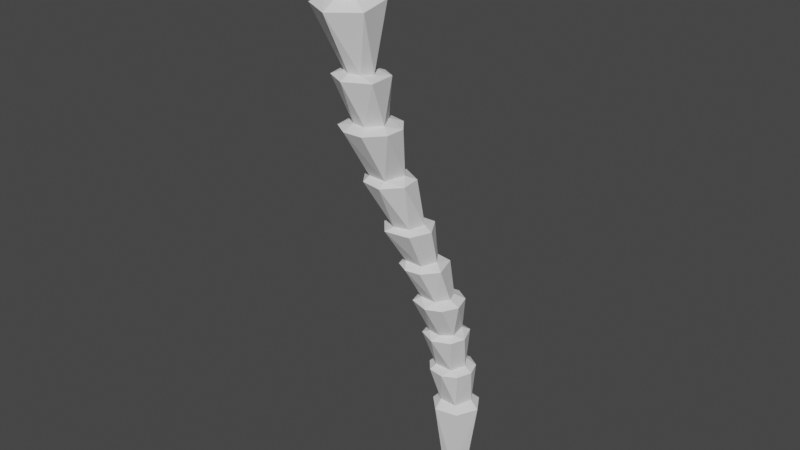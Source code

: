 # Source: Palmtrunk03.blend  (saved by Blender 2.80.75; exported with 4.5.12 LTS)
import bpy
from mathutils import Matrix  # noqa: F401  (used for matrix-valued properties, if any)

bpy.ops.wm.read_factory_settings(use_empty=True)
scene = bpy.context.scene
scene.name = 'Scene'

# ---- collections
col_collection = bpy.data.collections.new('Collection'); scene.collection.children.link(col_collection)

# ---- world
world_world = bpy.data.worlds.new('World'); scene.world = world_world
world_world.use_nodes = True; world_world.node_tree.nodes.clear()
_N = world_world.node_tree.nodes; _L = world_world.node_tree.links
n0 = _N.new('ShaderNodeOutputWorld'); n0.name = 'World Output'; n0.location = (300, 300)
n1 = _N.new('ShaderNodeBackground'); n1.name = 'Background'; n1.location = (10, 300)
n1.inputs[0].default_value = (0.05088, 0.05088, 0.05088, 1.0)
_L.new(n1.outputs[0], n0.inputs[0])
n0.is_active_output = True
world_world.color = (0.05088, 0.05088, 0.05088)
world_world.use_sun_shadow = False
world_world.sun_shadow_jitter_overblur = 0.0

# ---- meshes
me_cylinder = bpy.data.meshes.new('Cylinder')
me_cylinder.from_pydata([(-0.4304, 0.5686, -9.902), (0.03893, 0.5416, -9.902), (0.257, 0.1566, -13.3), (0.3969, 0.166, -9.899), (0.02893, -0.407, -13.3), (0.1647, -0.5426, -9.906), (-0.4503, -0.3916, -13.29), (-0.5597, -0.5381, -9.902), (-0.677, 0.07875, -13.3), (-0.8393, 0.06607, -9.902), (-0.2656, 0.466, -13.3), (-0.8473, -1.529, -1.569), (-0.3693, -1.935, -1.57), (-0.5293, -2.584, -1.57), (-1.115, -2.749, -1.57), (-1.558, -2.36, -1.57), (-1.448, -1.72, -1.572), (0.01212, -0.609, -4.835), (-0.2302, -1.143, -6.51), (-1.383, -1.616, -3.189), (-1.074, -1.071, -4.829), (-1.037, -0.474, -6.511), (-0.941, -0.2698, -8.184), (-0.5132, -0.9621, -3.191), (-0.3952, -0.4018, -4.832), (0.1719, -0.793, -6.518), (-0.68, -0.7305, -8.191), (-0.7577, -1.074, -6.517), (-0.8116, -1.533, -4.837), (-1.116, -2.075, -3.196), (-0.7417, 0.2708, -8.186), (-0.9027, -0.5664, -4.835), (-1.209, -1.11, -3.196), (-0.02338, 0.3541, -8.191), (0.05181, -0.1001, -6.509), (-0.3887, -2.085, -3.19), (0.04408, -0.7375, -8.188), (-0.6263, 0.03014, -6.515), (-0.1481, -1.476, -3.191), (0.2846, -0.1491, -8.183), (-0.146, -1.565, -4.831), (0.1606, -1.054, -4.832), (-0.1563, -1.085, -8.36), (0.3889, -0.7888, -8.357), (-0.75, 0.641, -8.361), (-1.196, 0.088, -8.358), (0.6073, -0.1794, -8.362), (0.4028, 0.4055, -8.357), (-1.168, -0.5102, -8.356), (-0.7738, -0.9883, -8.357), (-0.1103, 0.7165, -8.358), (-0.4061, -1.428, -6.7), (0.1995, 0.2199, -6.709), (-1.308, -0.264, -6.705), (0.2847, -1.105, -6.703), (-1.092, -1.104, -6.706), (-0.6872, 0.3554, -6.702), (0.4985, -0.529, -6.702), (0.3262, -0.3223, -5.053), (-1.118, -1.666, -5.06), (-0.3443, -1.919, -5.055), (-0.2193, 0.006118, -5.056), (-1.41, -0.6801, -5.059), (0.2367, -1.647, -5.056), (-0.805, -0.0433, -5.059), (0.5492, -1.038, -5.058), (-0.2902, -2.297, -3.403), (-0.1116, -0.7376, -3.411), (-1.651, -1.23, -3.404), (-1.427, -2.088, -3.409), (-1.015, -0.599, -3.406), (0.1946, -1.689, -3.406), (-0.8934, -2.386, -3.406), (-1.876, -2.359, -1.73), (-0.4657, -1.224, -1.733), (-0.3409, -2.838, -1.729), (-1.412, -1.233, -1.733), (-0.005044, -2.007, -1.729), (-1.337, -2.978, -1.737), (-1.846, -1.74, -1.732), (-1.241, -4.053, 2.545), (-1.764, -2.955, 2.546), (-1.767, -4.005, 2.545), (-1.185, -2.881, 2.54), (-0.8232, -3.55, 2.546), (-2.112, -3.448, 2.541), (0.3459, 0.7763, -10.15), (0.7897, 0.06387, -10.14), (0.3891, -0.7667, -10.15), (-0.516, -0.9488, -10.15), (-1.09, -0.3518, -10.15), (-1.117, 0.2965, -10.15), (-0.4642, 0.9527, -10.15), (-0.9529, -3.395, 0.4628), (-1.417, -2.215, 0.4609), (-0.7188, -2.606, 0.4658), (-1.678, -3.362, 0.4648), (-1.946, -2.772, 0.4639), (-0.9571, -3.711, 0.272), (-2.012, -2.209, 0.2752), (-0.4635, -2.254, 0.2717), (-1.289, -1.829, 0.2783), (-1.77, -3.58, 0.2772), (-2.2, -3.001, 0.2727), (-0.365, -3.064, 0.2778), (-0.4552, -3.827, 2.379), (-2.547, -3.015, 2.379), (-1.027, -4.472, 2.38), (-0.8938, -2.471, 2.379), (-1.722, -2.296, 2.378), (-1.786, -4.501, 2.38), (-0.4214, -3.059, 2.381), (-2.411, -4.095, 2.375), (-2.064, -3.631, 4.409), (-1.193, -4.248, 4.393), (-1.646, -2.697, 9.778), (-0.5933, -4.151, 9.736), (-1.613, -4.383, 4.406), (-1.381, -3.32, 4.341), (-0.8071, -3.282, 9.737), (-1.971, -4.195, 4.412), (-1.018, -3.796, 4.339), (-2.502, -3.58, 4.266), (-1.557, -4.829, 4.255), (-2.077, -2.946, 4.205), (-0.7389, -3.234, 4.225), (-2.367, -4.415, 4.252), (-0.6539, -4.313, 4.238), (-1.363, -2.865, 4.187), (-0.6901, -4.617, 6.604), (-3.065, -3.537, 6.592), (-1.738, -5.346, 6.583), (-1.992, -2.795, 6.764), (-0.7895, -3.393, 6.768), (-2.923, -4.736, 6.589), (-2.999, -4.596, 9.736), (-2.235, -5.211, 9.736), (-1.146, -5.093, 9.802), (-2.675, -3.002, 9.736), (-3.127, -3.754, 9.797), (-3.165, -4.695, 9.082), (-2.567, -3.84, 6.89), (-3.312, -3.723, 9.153), (-1.024, -5.269, 9.159), (-1.232, -4.393, 6.89), (-2.789, -2.855, 9.083), (-1.602, -2.502, 9.132), (-1.259, -3.516, 6.887), (-2.113, -3.32, 6.889), (-2.282, -5.405, 9.083), (-1.781, -4.726, 6.889), (-2.386, -4.507, 6.891), (-0.3859, -4.181, 9.083), (-0.6901, -4.617, 6.604), (-2.923, -4.736, 6.589), (-1.738, -5.346, 6.583), (-3.065, -3.537, 6.592), (-1.992, -2.795, 6.764), (-0.7895, -3.393, 6.768), (-0.6328, -3.178, 9.083)], [], [(1, 86, 92), (3, 87, 86), (87, 5, 88), (5, 89, 88), (7, 90, 89), (9, 91, 90), (76, 11, 74), (74, 12, 77), (75, 13, 14), (78, 14, 15), (75, 14, 78), (45, 22, 30), (62, 20, 31), (68, 19, 32), (51, 18, 27), (60, 40, 28), (72, 35, 29), (57, 34, 25), (49, 26, 48), (71, 35, 66), (66, 35, 72), (47, 39, 46), (52, 34, 57), (67, 38, 71), (68, 32, 70), (48, 22, 45), (53, 21, 37), (51, 27, 55), (72, 29, 69), (57, 25, 54), (70, 23, 67), (43, 36, 42), (54, 18, 51), (63, 40, 60), (60, 28, 59), (64, 31, 24), (92, 91, 9, 0), (1, 47, 3), (7, 48, 9), (5, 43, 42), (0, 50, 1), (0, 44, 50), (9, 48, 45), (1, 50, 47), (7, 49, 48), (26, 55, 22), (36, 54, 51), (33, 52, 39), (39, 52, 57), (25, 63, 18), (27, 59, 21), (18, 63, 60), (37, 61, 34), (37, 64, 61), (21, 62, 37), (25, 65, 63), (34, 61, 58), (28, 69, 20), (31, 70, 24), (40, 71, 66), (29, 78, 73), (23, 76, 74), (32, 76, 23), (29, 73, 19), (112, 82, 85), (110, 82, 112), (108, 83, 111), (109, 81, 83), (106, 81, 109), (109, 83, 108), (111, 84, 105), (92, 10, 8), (90, 8, 6), (89, 6, 4), (86, 2, 10), (104, 93, 98), (99, 97, 94), (98, 93, 96), (102, 96, 103), (100, 95, 104), (103, 96, 97), (12, 100, 104), (14, 102, 15), (16, 101, 11), (13, 98, 14), (15, 103, 16), (97, 106, 94), (94, 108, 95), (96, 112, 97), (128, 118, 125), (127, 114, 123), (84, 127, 80), (80, 127, 123), (80, 123, 82), (81, 124, 83), (83, 125, 84), (82, 126, 85), (120, 134, 113), (121, 129, 114), (114, 129, 131), (114, 131, 117), (113, 132, 118), (0, 1, 92), (1, 3, 86), (3, 5, 87), (89, 5, 7), (7, 9, 90), (74, 11, 12), (8, 10, 2, 4, 6), (13, 75, 77, 12), (76, 16, 11), (15, 16, 79, 73), (76, 79, 16), (36, 26, 49, 42), (73, 78, 15), (142, 140, 135, 139), (140, 149, 136, 135), (135, 136, 139), (24, 17, 58, 61), (47, 50, 33), (41, 65, 58, 17), (40, 63, 65, 41), (56, 53, 37), (64, 62, 31), (39, 36, 43, 46), (47, 33, 39), (67, 23, 38), (44, 45, 30), (30, 33, 50, 44), (71, 38, 35), (34, 52, 56, 37), (61, 64, 24), (53, 55, 21), (62, 59, 20), (68, 69, 19), (46, 43, 5, 3), (70, 32, 23), (48, 26, 22), (55, 27, 21), (59, 28, 20), (69, 29, 19), (54, 25, 18), (44, 0, 9, 45), (42, 49, 7, 5), (3, 47, 46), (57, 54, 36, 39), (33, 56, 52), (22, 55, 53), (33, 30, 56), (67, 71, 41, 17), (26, 51, 55), (30, 53, 56), (26, 36, 51), (30, 22, 53), (27, 60, 59), (21, 59, 62), (37, 62, 64), (34, 58, 65), (25, 34, 65), (27, 18, 60), (24, 70, 67), (20, 69, 68), (28, 72, 69), (40, 41, 71), (31, 68, 70), (74, 77, 38, 23), (40, 66, 72), (17, 24, 67), (28, 40, 72), (31, 20, 68), (32, 19, 79), (29, 35, 78), (19, 73, 79), (35, 75, 78), (77, 75, 35, 38), (32, 79, 76), (80, 82, 110, 107), (111, 83, 84), (84, 80, 107, 105), (106, 85, 81), (4, 2, 87, 88), (106, 112, 85), (91, 92, 8), (90, 91, 8), (89, 90, 6), (88, 89, 4), (95, 100, 101, 94), (86, 87, 2), (92, 86, 10), (104, 95, 93), (99, 103, 97), (110, 96, 93, 107), (101, 99, 94), (102, 98, 96), (15, 102, 103), (14, 98, 102), (12, 11, 100), (16, 99, 101), (11, 101, 100), (16, 103, 99), (13, 104, 98), (13, 12, 104), (95, 111, 105), (93, 95, 105), (97, 112, 106), (93, 105, 107), (94, 109, 108), (94, 106, 109), (120, 126, 123, 117), (95, 108, 111), (96, 110, 112), (127, 125, 121), (125, 118, 121), (119, 115, 137), (128, 124, 118), (136, 137, 139), (124, 113, 118), (138, 139, 115), (123, 114, 117), (124, 122, 113), (115, 139, 137), (119, 137, 116), (122, 126, 113), (129, 133, 158, 153), (127, 121, 114), (126, 120, 113), (124, 81, 85, 122), (85, 126, 122), (131, 134, 120, 117), (83, 128, 125), (83, 124, 128), (82, 123, 126), (84, 125, 127), (121, 133, 129), (113, 134, 130), (113, 130, 132), (118, 132, 133), (121, 118, 133), (131, 129, 153, 155), (133, 132, 157, 158), (130, 134, 154, 156), (132, 130, 156, 157), (134, 131, 155, 154), (146, 145, 138, 115), (155, 151, 154), (156, 148, 157), (156, 141, 148), (153, 144, 155), (154, 151, 141), (147, 159, 152), (150, 149, 151), (150, 143, 149), (141, 145, 148), (148, 146, 147), (141, 142, 145), (144, 152, 143), (141, 140, 142), (151, 140, 141), (149, 143, 137, 136), (143, 152, 116, 137), (152, 159, 119, 116), (159, 146, 115, 119), (145, 142, 139, 138), (144, 153, 158, 147), (155, 150, 151), (158, 157, 147), (157, 148, 147), (155, 144, 150), (156, 154, 141), (151, 149, 140), (148, 145, 146), (147, 146, 159), (150, 144, 143), (144, 147, 152)])
_uv = me_cylinder.uv_layers.new(name='UVMap')
_uv.uv.foreach_set('vector', [0.9336, 1.0, 0.9029, 0.9623, 0.982, 0.9623, 0.7971, 1.0, 0.7617, 0.9623, 0.9029, 0.9623, 0.7617, 0.9623, 0.599, 1.0, 0.6051, 0.9623, 0.599, 1.0, 0.4486, 0.9623, 0.6051, 0.9623, 0.406, 1.0, 0.3092, 0.9623, 0.4486, 0.9623, 0.23, 1.0, 0.1993, 0.9623, 0.3092, 0.9623, 0.07816, 1.0, 0.01307, 1.0, 0.0, 1.0, 0.917, 1.0, 0.8012, 1.0, 0.7611, 1.0, 0.6084, 1.0, 0.6248, 1.0, 0.4637, 1.0, 0.4377, 1.0, 0.4637, 1.0, 0.3074, 1.0, 0.6084, 1.0, 0.4637, 1.0, 0.4377, 1.0, 0.2031, 1.0, 0.2656, 1.0, 0.1131, 1.0, 0.2084, 1.0, 0.2656, 1.0, 0.1245, 1.0, 0.2079, 1.0, 0.2656, 1.0, 0.1248, 1.0, 0.4999, 1.0, 0.5469, 1.0, 0.4058, 1.0, 0.5152, 1.0, 0.582, 1.0, 0.406, 1.0, 0.4719, 1.0, 0.5989, 1.0, 0.406, 1.0, 0.7461, 1.0, 0.8746, 1.0, 0.6877, 1.0, 0.4176, 1.0, 0.406, 1.0, 0.3086, 1.0, 0.7143, 1.0, 0.5989, 1.0, 0.5776, 1.0, 0.5776, 1.0, 0.5989, 1.0, 0.4719, 1.0, 0.8594, 1.0, 0.7656, 1.0, 0.7499, 1.0, 0.8902, 1.0, 0.8746, 1.0, 0.7461, 1.0, 0.8901, 1.0, 0.7702, 1.0, 0.7143, 1.0, 0.2079, 1.0, 0.1248, 1.0, 0.0506, 1.0, 0.3086, 1.0, 0.2656, 1.0, 0.2031, 1.0, 0.2084, 1.0, 0.2306, 1.0, 0.05835, 1.0, 0.4999, 1.0, 0.4058, 1.0, 0.3637, 1.0, 0.4719, 1.0, 0.406, 1.0, 0.3636, 1.0, 0.7461, 1.0, 0.6877, 1.0, 0.6361, 1.0, 1.0, 1.0, 0.9345, 1.0, 0.8901, 1.0, 0.6364, 1.0, 0.5988, 1.0, 0.5275, 1.0, 0.6361, 1.0, 0.5469, 1.0, 0.4999, 1.0, 0.6211, 1.0, 0.582, 1.0, 0.5152, 1.0, 0.5152, 1.0, 0.406, 1.0, 0.3798, 1.0, 0.06286, 1.0, 0.1245, 1.0, 0.01296, 1.0, 0.04862, 0.9623, 0.1993, 0.9623, 0.23, 1.0, 0.05801, 1.0, 0.9336, 1.0, 0.8594, 1.0, 0.7971, 1.0, 0.406, 1.0, 0.3086, 1.0, 0.23, 1.0, 0.599, 1.0, 0.6364, 1.0, 0.5275, 1.0, 1.0, 1.0, 0.9653, 1.0, 0.9336, 1.0, 0.05801, 1.0, 0.07838, 1.0, 0.0, 1.0, 0.23, 1.0, 0.3086, 1.0, 0.2031, 1.0, 0.9336, 1.0, 0.9653, 1.0, 0.8594, 1.0, 0.406, 1.0, 0.4176, 1.0, 0.3086, 1.0, 0.406, 1.0, 0.3637, 1.0, 0.2656, 1.0, 0.5988, 1.0, 0.6361, 1.0, 0.4999, 1.0, 0.9217, 1.0, 0.8902, 1.0, 0.7656, 1.0, 0.7656, 1.0, 0.8902, 1.0, 0.7461, 1.0, 0.6877, 1.0, 0.6211, 1.0, 0.5469, 1.0, 0.4058, 1.0, 0.3798, 1.0, 0.2306, 1.0, 0.5469, 1.0, 0.6211, 1.0, 0.5152, 1.0, 1.0, 1.0, 0.9655, 1.0, 0.8746, 1.0, 0.05835, 1.0, 0.06286, 1.0, 0.0, 1.0, 0.2306, 1.0, 0.2084, 1.0, 0.05835, 1.0, 0.6877, 1.0, 0.7344, 1.0, 0.6211, 1.0, 0.8746, 1.0, 0.9655, 1.0, 0.8594, 1.0, 0.406, 1.0, 0.3636, 1.0, 0.2656, 1.0, 0.1245, 1.0, 0.0506, 1.0, 0.01296, 1.0, 0.582, 1.0, 0.7143, 1.0, 0.5776, 1.0, 0.406, 1.0, 0.4377, 1.0, 0.2971, 1.0, 0.01333, 1.0, 0.07816, 1.0, 0.0, 1.0, 0.1248, 1.0, 0.07816, 1.0, 0.01333, 1.0, 0.406, 1.0, 0.2971, 1.0, 0.2656, 1.0, 0.3488, 1.0, 0.4173, 1.0, 0.2445, 1.0, 0.4558, 1.0, 0.4173, 1.0, 0.3488, 1.0, 0.9102, 1.0, 0.9296, 1.0, 0.8012, 1.0, 0.04113, 1.0, 0.09001, 1.0, 0.01288, 1.0, 0.1924, 1.0, 0.09001, 1.0, 0.04113, 1.0, 0.987, 1.0, 0.9296, 1.0, 0.9102, 1.0, 0.8012, 1.0, 0.7302, 1.0, 0.6913, 1.0, 0.04862, 0.9623, 0.03936, 0.5, 0.2233, 0.5, 0.3092, 0.9623, 0.2233, 0.5, 0.4113, 0.5, 0.4486, 0.9623, 0.4113, 0.5, 0.5839, 0.5, 0.9029, 0.9623, 0.8006, 0.5, 0.9769, 0.5, 0.7028, 1.0, 0.5945, 1.0, 0.5509, 1.0, 0.1452, 1.0, 0.2295, 1.0, 0.04206, 1.0, 0.5509, 1.0, 0.5945, 1.0, 0.4012, 1.0, 0.4098, 1.0, 0.4012, 1.0, 0.2855, 1.0, 0.8437, 1.0, 0.8135, 1.0, 0.7028, 1.0, 0.2855, 1.0, 0.4012, 1.0, 0.2295, 1.0, 0.8012, 1.0, 0.8437, 1.0, 0.7028, 1.0, 0.4637, 1.0, 0.4098, 1.0, 0.3074, 1.0, 0.1359, 1.0, 0.03515, 1.0, 0.01307, 1.0, 0.6248, 1.0, 0.5509, 1.0, 0.4637, 1.0, 0.3074, 1.0, 0.2855, 1.0, 0.1359, 1.0, 0.2295, 1.0, 0.1924, 1.0, 0.04206, 1.0, 0.9649, 1.0, 0.9102, 1.0, 0.8135, 1.0, 0.4012, 1.0, 0.3488, 1.0, 0.2295, 1.0, 0.9728, 1.0, 0.9416, 1.0, 0.8482, 1.0, 0.672, 1.0, 0.6204, 1.0, 0.4997, 1.0, 0.7302, 1.0, 0.672, 1.0, 0.558, 1.0, 0.558, 1.0, 0.672, 1.0, 0.4997, 1.0, 0.558, 1.0, 0.4997, 1.0, 0.4173, 1.0, 0.09001, 1.0, 0.08272, 1.0, 0.01288, 1.0, 0.9296, 1.0, 0.8482, 1.0, 0.7302, 1.0, 0.4173, 1.0, 0.3489, 1.0, 0.2445, 1.0, 0.3595, 1.0, 0.344, 1.0, 0.182, 1.0, 0.7657, 1.0, 0.6718, 1.0, 0.6204, 1.0, 0.6204, 1.0, 0.6718, 1.0, 0.5113, 1.0, 0.6204, 1.0, 0.5113, 1.0, 0.4845, 1.0, 0.182, 1.0, 0.03471, 1.0, 0.02741, 1.0, 1.0, 1.0, 0.9336, 1.0, 0.982, 0.9623, 0.9336, 1.0, 0.7971, 1.0, 0.9029, 0.9623, 0.7971, 1.0, 0.599, 1.0, 0.7617, 0.9623, 0.4486, 0.9623, 0.599, 1.0, 0.406, 1.0, 0.406, 1.0, 0.23, 1.0, 0.3092, 0.9623, 0.917, 1.0, 0.9633, 1.0, 0.8012, 1.0, 0.5311, 0.2871, 0.7215, 0.4749, 0.9557, 0.3177, 0.8641, 0.05421, 0.6281, 0.05418, 0.6248, 1.0, 0.6084, 1.0, 0.7611, 1.0, 0.8012, 1.0, 0.07816, 1.0, 0.1359, 1.0, 0.01307, 1.0, 0.3074, 1.0, 0.1359, 1.0, 0.1914, 1.0, 0.2971, 1.0, 0.07816, 1.0, 0.1914, 1.0, 0.1359, 1.0, 0.5988, 1.0, 0.406, 1.0, 0.4176, 1.0, 0.5275, 1.0, 0.2971, 1.0, 0.4377, 1.0, 0.3074, 1.0, 0.215, 1.0, 0.3282, 1.0, 0.3282, 1.0, 0.215, 1.0, 0.3282, 1.0, 0.4531, 1.0, 0.4531, 1.0, 0.3282, 1.0, 0.3282, 1.0, 0.4531, 1.0, 0.215, 1.0, 0.9773, 1.0, 0.8637, 1.0, 0.8594, 1.0, 0.9655, 1.0, 0.8594, 1.0, 0.9653, 1.0, 0.9217, 1.0, 0.739, 1.0, 0.7344, 1.0, 0.8594, 1.0, 0.8637, 1.0, 0.582, 1.0, 0.6211, 1.0, 0.7344, 1.0, 0.739, 1.0, 0.051, 1.0, 0.2084, 1.0, 0.05835, 1.0, 0.06286, 1.0, 0.2084, 1.0, 0.1245, 1.0, 0.7656, 1.0, 0.5988, 1.0, 0.6364, 1.0, 0.7499, 1.0, 0.8594, 1.0, 0.9217, 1.0, 0.7656, 1.0, 0.8901, 1.0, 0.9345, 1.0, 0.7702, 1.0, 0.07838, 1.0, 0.2031, 1.0, 0.1131, 1.0, 0.1131, 1.0, 0.0, 1.0, 0.0, 1.0, 0.07838, 1.0, 0.7143, 1.0, 0.7702, 1.0, 0.5989, 1.0, 0.8746, 1.0, 0.8902, 1.0, 1.0, 1.0, 1.0, 1.0, 0.0, 1.0, 0.06286, 1.0, 0.01296, 1.0, 0.2084, 1.0, 0.3637, 1.0, 0.2306, 1.0, 0.2084, 1.0, 0.3798, 1.0, 0.2656, 1.0, 0.2079, 1.0, 0.3636, 1.0, 0.2656, 1.0, 0.7499, 1.0, 0.6364, 1.0, 0.599, 1.0, 0.7971, 1.0, 0.0506, 1.0, 0.1248, 1.0, 0.01333, 1.0, 0.3086, 1.0, 0.406, 1.0, 0.2656, 1.0, 0.3637, 1.0, 0.4058, 1.0, 0.2306, 1.0, 0.3798, 1.0, 0.406, 1.0, 0.2656, 1.0, 0.3636, 1.0, 0.406, 1.0, 0.2656, 1.0, 0.6361, 1.0, 0.6877, 1.0, 0.5469, 1.0, 0.07838, 1.0, 0.05801, 1.0, 0.23, 1.0, 0.2031, 1.0, 0.5275, 1.0, 0.4176, 1.0, 0.406, 1.0, 0.599, 1.0, 0.7971, 1.0, 0.8594, 1.0, 0.7499, 1.0, 0.7461, 1.0, 0.6361, 1.0, 0.5988, 1.0, 0.7656, 1.0, 0.9217, 1.0, 1.0, 1.0, 0.8902, 1.0, 0.2656, 1.0, 0.3637, 1.0, 0.2084, 1.0, 0.0, 1.0, 0.1131, 1.0, 0.051, 1.0, 0.8901, 1.0, 0.7143, 1.0, 0.739, 1.0, 0.8637, 1.0, 0.406, 1.0, 0.4999, 1.0, 0.3637, 1.0, 0.1131, 1.0, 0.2084, 1.0, 0.051, 1.0, 0.406, 1.0, 0.5988, 1.0, 0.4999, 1.0, 0.1131, 1.0, 0.2656, 1.0, 0.2084, 1.0, 0.4058, 1.0, 0.5152, 1.0, 0.3798, 1.0, 0.2306, 1.0, 0.3798, 1.0, 0.2084, 1.0, 0.05835, 1.0, 0.2084, 1.0, 0.06286, 1.0, 0.8746, 1.0, 0.8594, 1.0, 0.7344, 1.0, 0.6877, 1.0, 0.8746, 1.0, 0.7344, 1.0, 0.4058, 1.0, 0.5469, 1.0, 0.5152, 1.0, 0.9773, 1.0, 1.0, 1.0, 0.8901, 1.0, 0.2656, 1.0, 0.3636, 1.0, 0.2079, 1.0, 0.406, 1.0, 0.4719, 1.0, 0.3636, 1.0, 0.582, 1.0, 0.739, 1.0, 0.7143, 1.0, 0.1245, 1.0, 0.2079, 1.0, 0.0506, 1.0, 0.917, 1.0, 0.7611, 1.0, 0.7702, 1.0, 0.9345, 1.0, 0.582, 1.0, 0.5776, 1.0, 0.4719, 1.0, 0.8637, 1.0, 0.9773, 1.0, 0.8901, 1.0, 0.406, 1.0, 0.582, 1.0, 0.4719, 1.0, 0.1245, 1.0, 0.2656, 1.0, 0.2079, 1.0, 0.1248, 1.0, 0.2656, 1.0, 0.1914, 1.0, 0.406, 1.0, 0.5989, 1.0, 0.4377, 1.0, 0.2656, 1.0, 0.2971, 1.0, 0.1914, 1.0, 0.5989, 1.0, 0.6084, 1.0, 0.4377, 1.0, 0.7611, 1.0, 0.6084, 1.0, 0.5989, 1.0, 0.7702, 1.0, 0.1248, 1.0, 0.1914, 1.0, 0.07816, 1.0, 0.558, 1.0, 0.4173, 1.0, 0.4558, 1.0, 0.567, 1.0, 0.8012, 1.0, 0.9296, 1.0, 0.7302, 1.0, 0.7302, 1.0, 0.558, 1.0, 0.567, 1.0, 0.6913, 1.0, 0.1924, 1.0, 0.2445, 1.0, 0.09001, 1.0, 0.5839, 0.5, 0.8006, 0.5, 0.7617, 0.9623, 0.6051, 0.9623, 0.1924, 1.0, 0.3488, 1.0, 0.2445, 1.0, 0.1993, 0.9623, 0.04862, 0.9623, 0.2233, 0.5, 0.3092, 0.9623, 0.1993, 0.9623, 0.2233, 0.5, 0.4486, 0.9623, 0.3092, 0.9623, 0.4113, 0.5, 0.6051, 0.9623, 0.4486, 0.9623, 0.5839, 0.5, 0.8135, 1.0, 0.8437, 1.0, 0.983, 1.0, 0.9649, 1.0, 0.9029, 0.9623, 0.7617, 0.9623, 0.8006, 0.5, 0.982, 0.9623, 0.9029, 0.9623, 0.9769, 0.5, 0.7028, 1.0, 0.8135, 1.0, 0.5945, 1.0, 0.1452, 1.0, 0.2855, 1.0, 0.2295, 1.0, 0.4558, 1.0, 0.4012, 1.0, 0.5945, 1.0, 0.567, 1.0, 0.03515, 1.0, 0.1452, 1.0, 0.04206, 1.0, 0.4098, 1.0, 0.5509, 1.0, 0.4012, 1.0, 0.3074, 1.0, 0.4098, 1.0, 0.2855, 1.0, 0.4637, 1.0, 0.5509, 1.0, 0.4098, 1.0, 0.8012, 1.0, 0.9633, 1.0, 0.8437, 1.0, 0.1359, 1.0, 0.1452, 1.0, 0.03515, 1.0, 0.9633, 1.0, 0.983, 1.0, 0.8437, 1.0, 0.1359, 1.0, 0.2855, 1.0, 0.1452, 1.0, 0.6248, 1.0, 0.7028, 1.0, 0.5509, 1.0, 0.6248, 1.0, 0.8012, 1.0, 0.7028, 1.0, 0.8135, 1.0, 0.8012, 1.0, 0.6913, 1.0, 0.5945, 1.0, 0.8135, 1.0, 0.6913, 1.0, 0.2295, 1.0, 0.3488, 1.0, 0.1924, 1.0, 0.5945, 1.0, 0.6913, 1.0, 0.567, 1.0, 0.9649, 1.0, 0.987, 1.0, 0.9102, 1.0, 0.04206, 1.0, 0.1924, 1.0, 0.04113, 1.0, 0.3595, 1.0, 0.3489, 1.0, 0.4997, 1.0, 0.4845, 1.0, 0.8135, 1.0, 0.9102, 1.0, 0.8012, 1.0, 0.4012, 1.0, 0.4558, 1.0, 0.3488, 1.0, 0.672, 1.0, 0.8482, 1.0, 0.7657, 1.0, 0.8482, 1.0, 0.9416, 1.0, 0.7657, 1.0, 0.8436, 1.0, 0.967, 1.0, 0.5881, 1.0, 0.0, 1.0, 0.08272, 1.0, 0.02741, 1.0, 0.4531, 1.0, 0.5881, 1.0, 0.215, 1.0, 0.08272, 1.0, 0.182, 1.0, 0.02741, 1.0, 0.1094, 1.0, 0.215, 1.0, 0.01852, 1.0, 0.4997, 1.0, 0.6204, 1.0, 0.4845, 1.0, 0.08272, 1.0, 0.2077, 1.0, 0.182, 1.0, 0.3075, 0.4586, 0.05391, 0.2444, 0.3814, 0.1267, 0.8436, 1.0, 0.5881, 1.0, 0.7298, 1.0, 0.2077, 1.0, 0.3489, 1.0, 0.182, 1.0, 0.6718, 1.0, 0.8333, 1.0, 0.8333, 1.0, 0.6718, 1.0, 0.672, 1.0, 0.7657, 1.0, 0.6204, 1.0, 0.3489, 1.0, 0.3595, 1.0, 0.182, 1.0, 0.08272, 1.0, 0.09001, 1.0, 0.2445, 1.0, 0.2077, 1.0, 0.2445, 1.0, 0.3489, 1.0, 0.2077, 1.0, 0.5113, 1.0, 0.344, 1.0, 0.3595, 1.0, 0.4845, 1.0, 0.9296, 1.0, 0.9728, 1.0, 0.8482, 1.0, 0.01288, 1.0, 0.08272, 1.0, 0.0, 1.0, 0.4173, 1.0, 0.4997, 1.0, 0.3489, 1.0, 0.7302, 1.0, 0.8482, 1.0, 0.672, 1.0, 0.7657, 1.0, 0.8333, 1.0, 0.6718, 1.0, 0.182, 1.0, 0.344, 1.0, 0.1925, 1.0, 0.182, 1.0, 0.1925, 1.0, 0.03471, 1.0, 0.9416, 1.0, 0.9688, 1.0, 0.8333, 1.0, 0.7657, 1.0, 0.9416, 1.0, 0.8333, 1.0, 0.5113, 1.0, 0.6718, 1.0, 0.6718, 1.0, 0.5113, 1.0, 0.8333, 1.0, 0.9688, 1.0, 0.9688, 1.0, 0.8333, 1.0, 0.1925, 1.0, 0.344, 1.0, 0.344, 1.0, 0.1925, 1.0, 0.03471, 1.0, 0.1925, 1.0, 0.1925, 1.0, 0.03471, 1.0, 0.344, 1.0, 0.5113, 1.0, 0.5113, 1.0, 0.344, 1.0, 0.01852, 1.0, 0.1094, 1.0, 0.1094, 1.0, 0.01852, 1.0, 0.5113, 1.0, 0.3701, 1.0, 0.344, 1.0, 0.1925, 1.0, 0.05741, 1.0, 0.03471, 1.0, 0.1925, 1.0, 0.2137, 1.0, 0.05741, 1.0, 0.6718, 1.0, 0.6607, 1.0, 0.5113, 1.0, 0.344, 1.0, 0.3701, 1.0, 0.2137, 1.0, 0.8593, 1.0, 0.8436, 1.0, 0.7298, 1.0, 0.5154, 1.0, 0.4531, 1.0, 0.3701, 1.0, 0.5154, 1.0, 0.5881, 1.0, 0.4531, 1.0, 0.2137, 1.0, 0.1094, 1.0, 0.05741, 1.0, 1.0, 1.0, 0.967, 1.0, 0.8593, 1.0, 0.2137, 1.0, 0.215, 1.0, 0.1094, 1.0, 0.6607, 1.0, 0.7298, 1.0, 0.5881, 1.0, 0.2137, 1.0, 0.3282, 1.0, 0.215, 1.0, 0.3701, 1.0, 0.3282, 1.0, 0.2137, 1.0, 0.4531, 1.0, 0.5881, 1.0, 0.5881, 1.0, 0.4531, 1.0, 0.5881, 1.0, 0.7298, 1.0, 0.7298, 1.0, 0.5881, 1.0, 0.7298, 1.0, 0.8436, 1.0, 0.8436, 1.0, 0.7298, 1.0, 0.8436, 1.0, 0.967, 1.0, 0.967, 1.0, 0.8436, 1.0, 0.1094, 1.0, 0.215, 1.0, 0.215, 1.0, 0.1094, 1.0, 0.6607, 1.0, 0.6718, 1.0, 0.8333, 1.0, 0.8593, 1.0, 0.5113, 1.0, 0.5154, 1.0, 0.3701, 1.0, 0.8333, 1.0, 0.9688, 1.0, 0.8593, 1.0, 0.9688, 1.0, 1.0, 1.0, 0.8593, 1.0, 0.5113, 1.0, 0.6607, 1.0, 0.5154, 1.0, 0.1925, 1.0, 0.344, 1.0, 0.2137, 1.0, 0.3701, 1.0, 0.4531, 1.0, 0.3282, 1.0, 0.05741, 1.0, 0.1094, 1.0, 0.01852, 1.0, 0.8593, 1.0, 0.967, 1.0, 0.8436, 1.0, 0.5154, 1.0, 0.6607, 1.0, 0.5881, 1.0, 0.6607, 1.0, 0.8593, 1.0, 0.7298, 1.0])
me_cylinder.use_remesh_preserve_volume = False
me_cylinder.use_remesh_preserve_attributes = False
me_cylinder.use_mirror_vertex_groups = False
me_cylinder.update()

# ---- objects
ob_cylinder = bpy.data.objects.new('Cylinder', me_cylinder)

# ---- transforms, parenting, visibility, modifiers, constraints
ob_cylinder.location = (0.2052, -0.000232, 11.59)
ob_cylinder.lineart.crease_threshold = 0.0

# ---- collection membership
col_collection.objects.link(ob_cylinder)

# ---- scene / render settings (as saved in the file)
scene.frame_start = 1; scene.frame_end = 250; scene.frame_set(1)
scene.render.engine = 'BLENDER_EEVEE_NEXT'
scene.cycles.use_denoising = False
scene.cycles.samples = 128
scene.cycles.sampling_pattern = 'TABULATED_SOBOL'
scene.cycles.use_adaptive_sampling = False
scene.cycles.use_light_tree = False
scene.view_settings.view_transform = 'Filmic'
bpy.context.view_layer.update()

# ---- added for rendering (the .blend has no active camera and no usable light): camera, sun
cam_auto = bpy.data.cameras.new('AutoCamera')
cam_auto.lens = 50.0
cam_auto.sensor_width = 36.0
cam_auto.clip_end = 1000.0
ob_auto_camera = bpy.data.objects.new('AutoCamera', cam_auto)
scene.collection.objects.link(ob_auto_camera)
ob_auto_camera.location = (21.4354, -29.2159, 27.8319)
ob_auto_camera.rotation_euler = (1.09748, -7.21219e-08, 0.694738)
scene.camera = ob_auto_camera
light_auto_sun = bpy.data.lights.new('AutoSun', 'SUN')
light_auto_sun.energy = 3.0
light_auto_sun.angle = 0.0523599
ob_auto_sun = bpy.data.objects.new('AutoSun', light_auto_sun)
scene.collection.objects.link(ob_auto_sun)
ob_auto_sun.rotation_euler = (0.872665, 0.174533, 0.523599)
bpy.context.view_layer.update()
